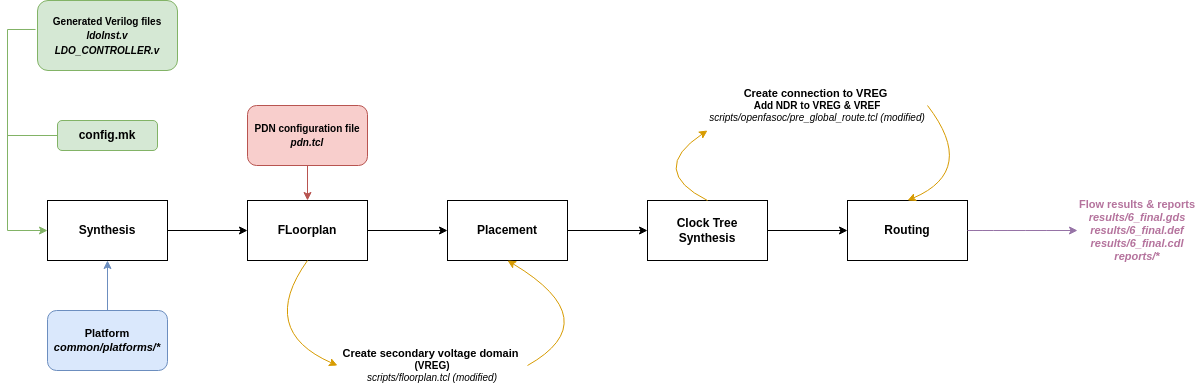

The diagram above was exported from draw.io. Its source (the exported page's mxGraphModel, read from the mxfile embedded in the PNG):
<mxGraphModel dx="1629" dy="499" grid="1" gridSize="10" guides="1" tooltips="1" connect="1" arrows="1" fold="1" page="1" pageScale="1" pageWidth="827" pageHeight="1169" math="0" shadow="0">
  <root>
    <mxCell id="0" />
    <mxCell id="1" parent="0" />
    <mxCell id="hSi7OD1kQ95eJ9lb5G_x-1" value="" style="rounded=0;whiteSpace=wrap;html=1;" parent="1" vertex="1">
      <mxGeometry x="40" y="250" width="120" height="60" as="geometry" />
    </mxCell>
    <mxCell id="hSi7OD1kQ95eJ9lb5G_x-2" value="Synthesis" style="text;html=1;strokeColor=none;fillColor=none;align=center;verticalAlign=middle;whiteSpace=wrap;rounded=0;fontStyle=1" parent="1" vertex="1">
      <mxGeometry x="70" y="265" width="60" height="30" as="geometry" />
    </mxCell>
    <mxCell id="hSi7OD1kQ95eJ9lb5G_x-3" value="" style="rounded=0;whiteSpace=wrap;html=1;" parent="1" vertex="1">
      <mxGeometry x="240" y="250" width="120" height="60" as="geometry" />
    </mxCell>
    <mxCell id="hSi7OD1kQ95eJ9lb5G_x-6" value="FLoorplan" style="text;html=1;strokeColor=none;fillColor=none;align=center;verticalAlign=middle;whiteSpace=wrap;rounded=0;fontStyle=1" parent="1" vertex="1">
      <mxGeometry x="270" y="265" width="60" height="30" as="geometry" />
    </mxCell>
    <mxCell id="hSi7OD1kQ95eJ9lb5G_x-7" value="" style="rounded=0;whiteSpace=wrap;html=1;" parent="1" vertex="1">
      <mxGeometry x="440" y="250" width="120" height="60" as="geometry" />
    </mxCell>
    <mxCell id="hSi7OD1kQ95eJ9lb5G_x-9" value="&lt;b&gt;Placement&lt;/b&gt;" style="text;html=1;strokeColor=none;fillColor=none;align=center;verticalAlign=middle;whiteSpace=wrap;rounded=0;" parent="1" vertex="1">
      <mxGeometry x="470" y="265" width="60" height="30" as="geometry" />
    </mxCell>
    <mxCell id="hSi7OD1kQ95eJ9lb5G_x-12" value="" style="endArrow=classic;html=1;rounded=0;exitX=1;exitY=0.5;exitDx=0;exitDy=0;entryX=0;entryY=0.5;entryDx=0;entryDy=0;" parent="1" source="hSi7OD1kQ95eJ9lb5G_x-1" target="hSi7OD1kQ95eJ9lb5G_x-3" edge="1">
      <mxGeometry width="50" height="50" relative="1" as="geometry">
        <mxPoint x="390" y="290" as="sourcePoint" />
        <mxPoint x="440" y="240" as="targetPoint" />
      </mxGeometry>
    </mxCell>
    <mxCell id="hSi7OD1kQ95eJ9lb5G_x-13" value="" style="endArrow=classic;html=1;rounded=0;exitX=1;exitY=0.5;exitDx=0;exitDy=0;entryX=0;entryY=0.5;entryDx=0;entryDy=0;" parent="1" source="hSi7OD1kQ95eJ9lb5G_x-3" target="hSi7OD1kQ95eJ9lb5G_x-7" edge="1">
      <mxGeometry width="50" height="50" relative="1" as="geometry">
        <mxPoint x="370" y="290" as="sourcePoint" />
        <mxPoint x="430" y="280" as="targetPoint" />
      </mxGeometry>
    </mxCell>
    <mxCell id="hSi7OD1kQ95eJ9lb5G_x-14" value="" style="rounded=0;whiteSpace=wrap;html=1;" parent="1" vertex="1">
      <mxGeometry x="640" y="250" width="120" height="60" as="geometry" />
    </mxCell>
    <mxCell id="hSi7OD1kQ95eJ9lb5G_x-18" value="&lt;b&gt;Clock Tree Synthesis&lt;/b&gt;" style="text;html=1;strokeColor=none;fillColor=none;align=center;verticalAlign=middle;whiteSpace=wrap;rounded=0;" parent="1" vertex="1">
      <mxGeometry x="660" y="265" width="80" height="30" as="geometry" />
    </mxCell>
    <mxCell id="hSi7OD1kQ95eJ9lb5G_x-19" value="" style="endArrow=classic;html=1;rounded=0;entryX=0;entryY=0.5;entryDx=0;entryDy=0;exitX=1;exitY=0.5;exitDx=0;exitDy=0;" parent="1" source="hSi7OD1kQ95eJ9lb5G_x-7" target="hSi7OD1kQ95eJ9lb5G_x-14" edge="1">
      <mxGeometry width="50" height="50" relative="1" as="geometry">
        <mxPoint x="560" y="288" as="sourcePoint" />
        <mxPoint x="440" y="210" as="targetPoint" />
      </mxGeometry>
    </mxCell>
    <mxCell id="hSi7OD1kQ95eJ9lb5G_x-21" value="" style="rounded=0;whiteSpace=wrap;html=1;" parent="1" vertex="1">
      <mxGeometry x="840" y="250" width="120" height="60" as="geometry" />
    </mxCell>
    <mxCell id="hSi7OD1kQ95eJ9lb5G_x-22" value="&lt;b&gt;Routing&lt;/b&gt;" style="text;html=1;strokeColor=none;fillColor=none;align=center;verticalAlign=middle;whiteSpace=wrap;rounded=0;" parent="1" vertex="1">
      <mxGeometry x="870" y="265" width="60" height="30" as="geometry" />
    </mxCell>
    <mxCell id="hSi7OD1kQ95eJ9lb5G_x-23" value="" style="endArrow=classic;html=1;rounded=0;entryX=0;entryY=0.5;entryDx=0;entryDy=0;exitX=1;exitY=0.5;exitDx=0;exitDy=0;" parent="1" source="hSi7OD1kQ95eJ9lb5G_x-14" target="hSi7OD1kQ95eJ9lb5G_x-21" edge="1">
      <mxGeometry width="50" height="50" relative="1" as="geometry">
        <mxPoint x="600" y="260" as="sourcePoint" />
        <mxPoint x="590" y="250" as="targetPoint" />
      </mxGeometry>
    </mxCell>
    <mxCell id="d5RJadOW4UuacH2lmJae-1" value="" style="rounded=1;whiteSpace=wrap;html=1;fillColor=#d5e8d4;strokeColor=#82b366;" vertex="1" parent="1">
      <mxGeometry x="50" y="170" width="100" height="30" as="geometry" />
    </mxCell>
    <mxCell id="d5RJadOW4UuacH2lmJae-2" value="" style="rounded=1;whiteSpace=wrap;html=1;fillColor=#d5e8d4;strokeColor=#82b366;" vertex="1" parent="1">
      <mxGeometry x="30" y="50" width="140" height="70" as="geometry" />
    </mxCell>
    <mxCell id="d5RJadOW4UuacH2lmJae-3" value="&lt;font style=&quot;font-size: 10px;&quot;&gt;&lt;b style=&quot;&quot;&gt;&lt;font style=&quot;font-size: 10px;&quot;&gt;Generated Verilog files&lt;/font&gt;&lt;br&gt;&lt;i&gt;&lt;span style=&quot;&quot;&gt;ldoInst.v&lt;/span&gt;&lt;br&gt;&lt;span style=&quot;&quot;&gt;LDO_CONTROLLER.v&lt;/span&gt;&lt;/i&gt;&lt;/b&gt;&lt;br&gt;&lt;/font&gt;" style="text;html=1;align=center;verticalAlign=middle;whiteSpace=wrap;rounded=0;" vertex="1" parent="1">
      <mxGeometry x="40" y="55" width="120" height="60" as="geometry" />
    </mxCell>
    <mxCell id="d5RJadOW4UuacH2lmJae-5" value="&lt;font style=&quot;font-size: 12px;&quot;&gt;&lt;b&gt;config.mk&lt;/b&gt;&lt;/font&gt;" style="text;html=1;strokeColor=none;fillColor=none;align=center;verticalAlign=middle;whiteSpace=wrap;rounded=0;fontSize=10;" vertex="1" parent="1">
      <mxGeometry x="70" y="170" width="60" height="30" as="geometry" />
    </mxCell>
    <mxCell id="d5RJadOW4UuacH2lmJae-8" value="" style="rounded=1;whiteSpace=wrap;html=1;fontSize=10;fillColor=#dae8fc;strokeColor=#6c8ebf;" vertex="1" parent="1">
      <mxGeometry x="40" y="360" width="120" height="60" as="geometry" />
    </mxCell>
    <mxCell id="d5RJadOW4UuacH2lmJae-9" value="&lt;b style=&quot;font-size: 11px;&quot;&gt;Platform&lt;br&gt;&lt;i&gt;common/platforms/*&lt;/i&gt;&lt;/b&gt;" style="text;html=1;strokeColor=none;fillColor=none;align=center;verticalAlign=middle;whiteSpace=wrap;rounded=0;fontSize=10;" vertex="1" parent="1">
      <mxGeometry x="70" y="375" width="60" height="30" as="geometry" />
    </mxCell>
    <mxCell id="d5RJadOW4UuacH2lmJae-10" value="" style="endArrow=classic;html=1;rounded=0;fontSize=11;exitX=0.5;exitY=0;exitDx=0;exitDy=0;entryX=0.5;entryY=1;entryDx=0;entryDy=0;fillColor=#dae8fc;strokeColor=#6c8ebf;" edge="1" parent="1" source="d5RJadOW4UuacH2lmJae-8" target="hSi7OD1kQ95eJ9lb5G_x-1">
      <mxGeometry width="50" height="50" relative="1" as="geometry">
        <mxPoint x="390" y="260" as="sourcePoint" />
        <mxPoint x="440" y="210" as="targetPoint" />
      </mxGeometry>
    </mxCell>
    <mxCell id="d5RJadOW4UuacH2lmJae-12" value="" style="endArrow=none;html=1;rounded=0;fontSize=11;entryX=-0.014;entryY=0.414;entryDx=0;entryDy=0;entryPerimeter=0;fillColor=#d5e8d4;strokeColor=#82b366;" edge="1" parent="1" target="d5RJadOW4UuacH2lmJae-2">
      <mxGeometry width="50" height="50" relative="1" as="geometry">
        <mxPoint y="280" as="sourcePoint" />
        <mxPoint y="80" as="targetPoint" />
        <Array as="points">
          <mxPoint y="79" />
        </Array>
      </mxGeometry>
    </mxCell>
    <mxCell id="d5RJadOW4UuacH2lmJae-13" value="" style="endArrow=none;html=1;rounded=0;fontSize=11;entryX=0;entryY=0.5;entryDx=0;entryDy=0;fillColor=#d5e8d4;strokeColor=#82b366;" edge="1" parent="1" target="d5RJadOW4UuacH2lmJae-1">
      <mxGeometry width="50" height="50" relative="1" as="geometry">
        <mxPoint y="185" as="sourcePoint" />
        <mxPoint x="40" y="190" as="targetPoint" />
      </mxGeometry>
    </mxCell>
    <mxCell id="d5RJadOW4UuacH2lmJae-14" value="" style="endArrow=classic;html=1;rounded=0;fontSize=11;entryX=0;entryY=0.5;entryDx=0;entryDy=0;fillColor=#d5e8d4;strokeColor=#82b366;" edge="1" parent="1" target="hSi7OD1kQ95eJ9lb5G_x-1">
      <mxGeometry width="50" height="50" relative="1" as="geometry">
        <mxPoint y="280" as="sourcePoint" />
        <mxPoint x="290" y="210" as="targetPoint" />
      </mxGeometry>
    </mxCell>
    <mxCell id="d5RJadOW4UuacH2lmJae-15" value="" style="rounded=1;whiteSpace=wrap;html=1;fontSize=11;fillColor=#f8cecc;strokeColor=#b85450;" vertex="1" parent="1">
      <mxGeometry x="240" y="155" width="120" height="60" as="geometry" />
    </mxCell>
    <mxCell id="d5RJadOW4UuacH2lmJae-16" value="&lt;font size=&quot;1&quot; style=&quot;&quot;&gt;&lt;b style=&quot;&quot;&gt;PDN configuration file&lt;br&gt;&lt;i&gt;pdn.tcl&lt;/i&gt;&lt;br&gt;&lt;/b&gt;&lt;/font&gt;" style="text;html=1;strokeColor=none;fillColor=none;align=center;verticalAlign=middle;whiteSpace=wrap;rounded=0;fontSize=11;" vertex="1" parent="1">
      <mxGeometry x="240" y="170" width="120" height="30" as="geometry" />
    </mxCell>
    <mxCell id="d5RJadOW4UuacH2lmJae-17" value="" style="endArrow=classic;html=1;rounded=0;fontSize=10;entryX=0.5;entryY=0;entryDx=0;entryDy=0;exitX=0.5;exitY=1;exitDx=0;exitDy=0;fillColor=#f8cecc;strokeColor=#b85450;" edge="1" parent="1" source="d5RJadOW4UuacH2lmJae-15" target="hSi7OD1kQ95eJ9lb5G_x-3">
      <mxGeometry width="50" height="50" relative="1" as="geometry">
        <mxPoint x="270" y="230" as="sourcePoint" />
        <mxPoint x="290" y="190" as="targetPoint" />
      </mxGeometry>
    </mxCell>
    <mxCell id="d5RJadOW4UuacH2lmJae-18" value="&lt;font style=&quot;font-size: 11px;&quot;&gt;&lt;b&gt;&lt;font style=&quot;font-size: 11px;&quot;&gt;Create secondary voltage domain&lt;/font&gt;&lt;/b&gt;&amp;nbsp;&lt;/font&gt;&lt;br&gt;&lt;b&gt;(VREG)&lt;br&gt;&lt;/b&gt;&lt;i&gt;scripts/floorplan.tcl (modified)&lt;/i&gt;" style="text;html=1;strokeColor=none;fillColor=none;align=center;verticalAlign=middle;whiteSpace=wrap;rounded=0;fontSize=10;" vertex="1" parent="1">
      <mxGeometry x="330" y="390" width="190" height="50" as="geometry" />
    </mxCell>
    <mxCell id="d5RJadOW4UuacH2lmJae-23" value="&lt;font style=&quot;font-size: 11px;&quot;&gt;&lt;b&gt;&lt;font style=&quot;font-size: 11px;&quot;&gt;Create connection to VREG&lt;/font&gt;&lt;/b&gt;&amp;nbsp;&lt;/font&gt;&lt;br&gt;&lt;b&gt;Add NDR to VREG &amp;amp; VREF&lt;br&gt;&lt;/b&gt;&lt;i&gt;scripts/openfasoc/pre_global_route.tcl (modified)&lt;/i&gt;" style="text;html=1;strokeColor=none;fillColor=none;align=center;verticalAlign=middle;whiteSpace=wrap;rounded=0;fontSize=10;" vertex="1" parent="1">
      <mxGeometry x="700" y="130" width="220" height="50" as="geometry" />
    </mxCell>
    <mxCell id="d5RJadOW4UuacH2lmJae-31" value="" style="endArrow=classic;html=1;rounded=0;fontSize=11;curved=1;exitX=0.5;exitY=1;exitDx=0;exitDy=0;entryX=0;entryY=0.5;entryDx=0;entryDy=0;fillColor=#ffe6cc;strokeColor=#d79b00;" edge="1" parent="1" source="hSi7OD1kQ95eJ9lb5G_x-3" target="d5RJadOW4UuacH2lmJae-18">
      <mxGeometry width="50" height="50" relative="1" as="geometry">
        <mxPoint x="600" y="350" as="sourcePoint" />
        <mxPoint x="650" y="300" as="targetPoint" />
        <Array as="points">
          <mxPoint x="250" y="380" />
        </Array>
      </mxGeometry>
    </mxCell>
    <mxCell id="d5RJadOW4UuacH2lmJae-32" value="" style="endArrow=classic;html=1;rounded=0;fontSize=11;curved=1;exitX=1;exitY=0.5;exitDx=0;exitDy=0;entryX=0.5;entryY=1;entryDx=0;entryDy=0;fillColor=#ffe6cc;strokeColor=#d79b00;" edge="1" parent="1" source="d5RJadOW4UuacH2lmJae-18" target="hSi7OD1kQ95eJ9lb5G_x-7">
      <mxGeometry width="50" height="50" relative="1" as="geometry">
        <mxPoint x="600" y="350" as="sourcePoint" />
        <mxPoint x="650" y="300" as="targetPoint" />
        <Array as="points">
          <mxPoint x="600" y="370" />
        </Array>
      </mxGeometry>
    </mxCell>
    <mxCell id="d5RJadOW4UuacH2lmJae-34" value="" style="endArrow=classic;html=1;rounded=0;fontSize=11;curved=1;entryX=0.5;entryY=0;entryDx=0;entryDy=0;exitX=1;exitY=0.5;exitDx=0;exitDy=0;fillColor=#ffe6cc;strokeColor=#d79b00;" edge="1" parent="1" source="d5RJadOW4UuacH2lmJae-23" target="hSi7OD1kQ95eJ9lb5G_x-21">
      <mxGeometry width="50" height="50" relative="1" as="geometry">
        <mxPoint x="600" y="350" as="sourcePoint" />
        <mxPoint x="650" y="300" as="targetPoint" />
        <Array as="points">
          <mxPoint x="970" y="220" />
        </Array>
      </mxGeometry>
    </mxCell>
    <mxCell id="d5RJadOW4UuacH2lmJae-35" value="&lt;b&gt;Flow results &amp;amp; reports&lt;br&gt;&lt;i&gt;results/6_final.gds&lt;br&gt;results/6_final.def&lt;br&gt;results/6_final.cdl&lt;br&gt;reports/*&lt;/i&gt;&lt;/b&gt;" style="text;html=1;strokeColor=none;fillColor=none;align=center;verticalAlign=middle;whiteSpace=wrap;rounded=0;fontSize=11;fontColor=#B5739D;" vertex="1" parent="1">
      <mxGeometry x="1070" y="240" width="120" height="80" as="geometry" />
    </mxCell>
    <mxCell id="d5RJadOW4UuacH2lmJae-38" value="" style="endArrow=classic;html=1;rounded=0;fontSize=11;fontColor=#B5739D;curved=1;entryX=0;entryY=0.5;entryDx=0;entryDy=0;exitX=1;exitY=0.5;exitDx=0;exitDy=0;fillColor=#e1d5e7;strokeColor=#9673a6;" edge="1" parent="1" source="hSi7OD1kQ95eJ9lb5G_x-21" target="d5RJadOW4UuacH2lmJae-35">
      <mxGeometry width="50" height="50" relative="1" as="geometry">
        <mxPoint x="840" y="330" as="sourcePoint" />
        <mxPoint x="890" y="280" as="targetPoint" />
      </mxGeometry>
    </mxCell>
    <mxCell id="d5RJadOW4UuacH2lmJae-39" value="" style="endArrow=classic;html=1;rounded=0;fontSize=11;fontColor=#B5739D;curved=1;entryX=0;entryY=1;entryDx=0;entryDy=0;exitX=0.5;exitY=0;exitDx=0;exitDy=0;fillColor=#ffe6cc;strokeColor=#d79b00;" edge="1" parent="1" source="hSi7OD1kQ95eJ9lb5G_x-14" target="d5RJadOW4UuacH2lmJae-23">
      <mxGeometry width="50" height="50" relative="1" as="geometry">
        <mxPoint x="640" y="330" as="sourcePoint" />
        <mxPoint x="700" y="200" as="targetPoint" />
        <Array as="points">
          <mxPoint x="640" y="220" />
        </Array>
      </mxGeometry>
    </mxCell>
  </root>
</mxGraphModel>